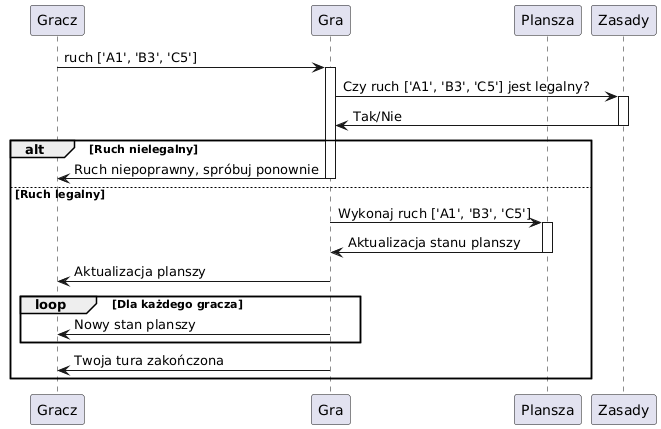

The diagram above was rendered by PlantUML. Its source (embedded in the PNG):
@startuml
participant Gracz
participant Gra
participant Plansza
participant Zasady

Gracz -> Gra: ruch ['A1', 'B3', 'C5']
activate Gra

Gra -> Zasady: Czy ruch ['A1', 'B3', 'C5'] jest legalny?
activate Zasady
Zasady -> Gra: Tak/Nie
deactivate Zasady

alt Ruch nielegalny
    Gra -> Gracz: Ruch niepoprawny, spróbuj ponownie
    deactivate Gra
else Ruch legalny
    Gra -> Plansza: Wykonaj ruch ['A1', 'B3', 'C5']
    activate Plansza
    Plansza -> Gra: Aktualizacja stanu planszy
    deactivate Plansza

    Gra -> Gracz: Aktualizacja planszy
    loop Dla każdego gracza
        Gra -> Gracz: Nowy stan planszy
    end
    Gra -> Gracz: Twoja tura zakończona
    deactivate Gra
end
@enduml